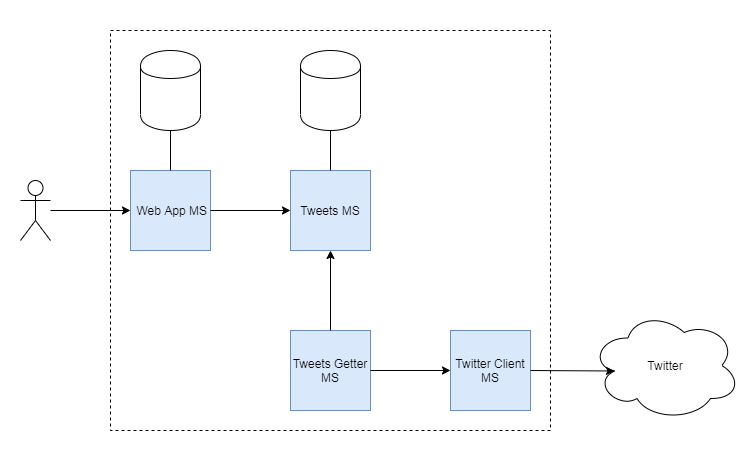

The diagram above was exported from draw.io. Its source (the exported page's mxGraphModel, read from the mxfile embedded in the PNG):
<mxGraphModel dx="868" dy="1602" grid="1" gridSize="10" guides="1" tooltips="1" connect="1" arrows="1" fold="1" page="1" pageScale="1" pageWidth="827" pageHeight="1169" math="0" shadow="0">
  <root>
    <mxCell id="0" />
    <mxCell id="1" parent="0" />
    <mxCell id="wGOG4IVQoJos5jasd1Ku-17" value="" style="rounded=0;whiteSpace=wrap;html=1;strokeColor=none;" parent="1" vertex="1">
      <mxGeometry x="30" y="-90" width="750" height="450" as="geometry" />
    </mxCell>
    <mxCell id="wGOG4IVQoJos5jasd1Ku-1" value="&amp;nbsp;Web App MS" style="whiteSpace=wrap;html=1;aspect=fixed;fillColor=#dae8fc;strokeColor=#6c8ebf;" parent="1" vertex="1">
      <mxGeometry x="160" y="80" width="80" height="80" as="geometry" />
    </mxCell>
    <mxCell id="wGOG4IVQoJos5jasd1Ku-2" value="Tweets MS" style="whiteSpace=wrap;html=1;aspect=fixed;fillColor=#dae8fc;strokeColor=#6c8ebf;" parent="1" vertex="1">
      <mxGeometry x="320" y="80" width="80" height="80" as="geometry" />
    </mxCell>
    <mxCell id="wGOG4IVQoJos5jasd1Ku-3" value="Twitter Client MS" style="whiteSpace=wrap;html=1;aspect=fixed;fillColor=#dae8fc;strokeColor=#6c8ebf;" parent="1" vertex="1">
      <mxGeometry x="480" y="240" width="80" height="80" as="geometry" />
    </mxCell>
    <mxCell id="wGOG4IVQoJos5jasd1Ku-4" value="Tweets Getter MS" style="whiteSpace=wrap;html=1;aspect=fixed;fillColor=#dae8fc;strokeColor=#6c8ebf;" parent="1" vertex="1">
      <mxGeometry x="320" y="240" width="80" height="80" as="geometry" />
    </mxCell>
    <mxCell id="wGOG4IVQoJos5jasd1Ku-5" value="" style="endArrow=classic;html=1;exitX=1;exitY=0.5;exitDx=0;exitDy=0;entryX=0;entryY=0.5;entryDx=0;entryDy=0;" parent="1" source="wGOG4IVQoJos5jasd1Ku-1" target="wGOG4IVQoJos5jasd1Ku-2" edge="1">
      <mxGeometry width="50" height="50" relative="1" as="geometry">
        <mxPoint x="250" y="150" as="sourcePoint" />
        <mxPoint x="300" y="100" as="targetPoint" />
      </mxGeometry>
    </mxCell>
    <mxCell id="wGOG4IVQoJos5jasd1Ku-9" value="" style="endArrow=classic;html=1;entryX=0.5;entryY=1;entryDx=0;entryDy=0;exitX=0.5;exitY=0;exitDx=0;exitDy=0;" parent="1" source="wGOG4IVQoJos5jasd1Ku-4" target="wGOG4IVQoJos5jasd1Ku-2" edge="1">
      <mxGeometry width="50" height="50" relative="1" as="geometry">
        <mxPoint x="160" y="330" as="sourcePoint" />
        <mxPoint x="210" y="280" as="targetPoint" />
      </mxGeometry>
    </mxCell>
    <mxCell id="wGOG4IVQoJos5jasd1Ku-10" value="" style="endArrow=classic;html=1;entryX=0;entryY=0.5;entryDx=0;entryDy=0;exitX=1;exitY=0.5;exitDx=0;exitDy=0;" parent="1" source="wGOG4IVQoJos5jasd1Ku-4" target="wGOG4IVQoJos5jasd1Ku-3" edge="1">
      <mxGeometry width="50" height="50" relative="1" as="geometry">
        <mxPoint x="450" y="240" as="sourcePoint" />
        <mxPoint x="500" y="190" as="targetPoint" />
      </mxGeometry>
    </mxCell>
    <mxCell id="wGOG4IVQoJos5jasd1Ku-12" value="Twitter" style="ellipse;shape=cloud;whiteSpace=wrap;html=1;" parent="1" vertex="1">
      <mxGeometry x="620" y="220" width="150" height="110" as="geometry" />
    </mxCell>
    <mxCell id="wGOG4IVQoJos5jasd1Ku-13" value="" style="endArrow=classic;html=1;entryX=0.16;entryY=0.55;entryDx=0;entryDy=0;entryPerimeter=0;exitX=1;exitY=0.5;exitDx=0;exitDy=0;" parent="1" source="wGOG4IVQoJos5jasd1Ku-3" target="wGOG4IVQoJos5jasd1Ku-12" edge="1">
      <mxGeometry width="50" height="50" relative="1" as="geometry">
        <mxPoint x="590" y="400" as="sourcePoint" />
        <mxPoint x="640" y="350" as="targetPoint" />
      </mxGeometry>
    </mxCell>
    <mxCell id="wGOG4IVQoJos5jasd1Ku-25" value="" style="edgeStyle=orthogonalEdgeStyle;rounded=0;orthogonalLoop=1;jettySize=auto;html=1;" parent="1" source="wGOG4IVQoJos5jasd1Ku-18" target="wGOG4IVQoJos5jasd1Ku-1" edge="1">
      <mxGeometry relative="1" as="geometry">
        <mxPoint x="55" y="230" as="targetPoint" />
      </mxGeometry>
    </mxCell>
    <mxCell id="wGOG4IVQoJos5jasd1Ku-18" value="" style="shape=umlActor;verticalLabelPosition=bottom;labelBackgroundColor=#ffffff;verticalAlign=top;html=1;outlineConnect=0;strokeColor=#000000;" parent="1" vertex="1">
      <mxGeometry x="50" y="90" width="30" height="60" as="geometry" />
    </mxCell>
    <mxCell id="fOZx3o4DFhHciVsLABmP-1" value="" style="shape=cylinder;whiteSpace=wrap;html=1;boundedLbl=1;backgroundOutline=1;" vertex="1" parent="1">
      <mxGeometry x="330" y="-40" width="60" height="80" as="geometry" />
    </mxCell>
    <mxCell id="fOZx3o4DFhHciVsLABmP-2" value="" style="shape=cylinder;whiteSpace=wrap;html=1;boundedLbl=1;backgroundOutline=1;" vertex="1" parent="1">
      <mxGeometry x="170" y="-40" width="60" height="80" as="geometry" />
    </mxCell>
    <mxCell id="fOZx3o4DFhHciVsLABmP-4" value="" style="endArrow=none;html=1;" edge="1" parent="1" source="fOZx3o4DFhHciVsLABmP-2">
      <mxGeometry width="50" height="50" relative="1" as="geometry">
        <mxPoint x="90" y="270" as="sourcePoint" />
        <mxPoint x="200" y="80" as="targetPoint" />
      </mxGeometry>
    </mxCell>
    <mxCell id="fOZx3o4DFhHciVsLABmP-5" value="" style="endArrow=none;html=1;exitX=0.5;exitY=0;exitDx=0;exitDy=0;entryX=0.5;entryY=1;entryDx=0;entryDy=0;" edge="1" parent="1" source="wGOG4IVQoJos5jasd1Ku-2" target="fOZx3o4DFhHciVsLABmP-1">
      <mxGeometry width="50" height="50" relative="1" as="geometry">
        <mxPoint x="410" y="230" as="sourcePoint" />
        <mxPoint x="460" y="180" as="targetPoint" />
      </mxGeometry>
    </mxCell>
    <mxCell id="fOZx3o4DFhHciVsLABmP-6" value="" style="rounded=0;whiteSpace=wrap;html=1;fillColor=none;dashed=1;" vertex="1" parent="1">
      <mxGeometry x="140" y="-60" width="440" height="400" as="geometry" />
    </mxCell>
  </root>
</mxGraphModel>